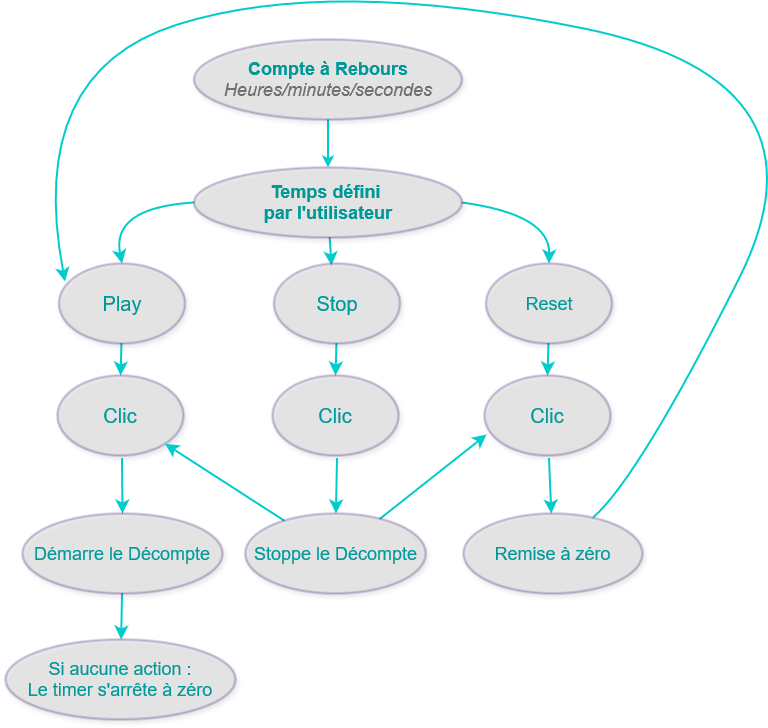

The diagram above was exported from draw.io. Its source (the exported page's mxGraphModel, read from the mxfile embedded in the PNG):
<mxGraphModel dx="1114" dy="984" grid="0" gridSize="10" guides="1" tooltips="1" connect="1" arrows="1" fold="1" page="0" pageScale="1" pageWidth="827" pageHeight="1169" math="0" shadow="0">
  <root>
    <mxCell id="0" />
    <mxCell id="1" parent="0" />
    <mxCell id="X60vaJjftaBR2xfeVt8l-8" style="edgeStyle=none;curved=1;rounded=0;orthogonalLoop=1;jettySize=auto;html=1;entryX=0.5;entryY=0;entryDx=0;entryDy=0;fontSize=12;startSize=8;endSize=8;strokeColor=#00CCCC;exitX=0;exitY=0.5;exitDx=0;exitDy=0;strokeWidth=2;" parent="1" source="X60vaJjftaBR2xfeVt8l-1" target="X60vaJjftaBR2xfeVt8l-2" edge="1">
      <mxGeometry relative="1" as="geometry">
        <Array as="points">
          <mxPoint x="241.5" y="-10" />
        </Array>
        <mxPoint x="248.5" y="71" as="targetPoint" />
      </mxGeometry>
    </mxCell>
    <mxCell id="X60vaJjftaBR2xfeVt8l-9" style="edgeStyle=none;curved=1;rounded=0;orthogonalLoop=1;jettySize=auto;html=1;fontSize=12;startSize=8;endSize=8;strokeColor=#00CCCC;exitX=1;exitY=0.5;exitDx=0;exitDy=0;entryX=0.5;entryY=0;entryDx=0;entryDy=0;strokeWidth=2;" parent="1" source="X60vaJjftaBR2xfeVt8l-1" target="X60vaJjftaBR2xfeVt8l-7" edge="1">
      <mxGeometry relative="1" as="geometry">
        <mxPoint x="677.2537061168721" y="71.01550053531537" as="targetPoint" />
        <mxPoint x="567.5045986411023" y="-2.9526706681705264" as="sourcePoint" />
        <Array as="points">
          <mxPoint x="680.5" y="-3" />
        </Array>
      </mxGeometry>
    </mxCell>
    <mxCell id="X60vaJjftaBR2xfeVt8l-10" value="" style="edgeStyle=none;curved=1;rounded=0;orthogonalLoop=1;jettySize=auto;html=1;fontSize=12;startSize=8;endSize=8;strokeColor=#00CCCC;entryX=0.456;entryY=0.025;entryDx=0;entryDy=0;entryPerimeter=0;strokeWidth=2;" parent="1" source="X60vaJjftaBR2xfeVt8l-1" target="X60vaJjftaBR2xfeVt8l-6" edge="1">
      <mxGeometry relative="1" as="geometry">
        <mxPoint x="461.8476760272108" y="71.01375985849882" as="targetPoint" />
      </mxGeometry>
    </mxCell>
    <mxCell id="X60vaJjftaBR2xfeVt8l-1" value="&lt;div style=&quot;font-size: 18px;&quot;&gt;&lt;font style=&quot;font-size: 18px;&quot; color=&quot;#009999&quot;&gt;&lt;b&gt;&lt;br&gt;&lt;/b&gt;&lt;/font&gt;&lt;/div&gt;&lt;div style=&quot;font-size: 18px;&quot;&gt;&lt;font style=&quot;font-size: 18px;&quot; color=&quot;#009999&quot;&gt;&lt;b&gt;Temps défini&amp;nbsp;&lt;/b&gt;&lt;/font&gt;&lt;/div&gt;&lt;div style=&quot;font-size: 18px;&quot;&gt;&lt;font style=&quot;font-size: 18px;&quot; color=&quot;#009999&quot;&gt;&lt;b&gt;par l'utilisateur&lt;br&gt;&lt;/b&gt;&lt;/font&gt;&lt;/div&gt;&lt;div&gt;&lt;i&gt;&lt;font color=&quot;#707070&quot; style=&quot;font-size: 18px;&quot;&gt;&lt;br&gt;&lt;/font&gt;&lt;/i&gt;&lt;/div&gt;" style="ellipse;whiteSpace=wrap;html=1;strokeWidth=2;strokeColor=#330066;shadow=1;opacity=30;perimeterSpacing=0;fillStyle=solid;fillColor=#CCCCCC;" parent="1" vertex="1">
      <mxGeometry x="324.5" y="-50" width="268" height="70" as="geometry" />
    </mxCell>
    <mxCell id="X60vaJjftaBR2xfeVt8l-16" value="" style="edgeStyle=none;curved=1;rounded=0;orthogonalLoop=1;jettySize=auto;html=1;fontSize=12;startSize=8;endSize=8;strokeColor=#00CCCC;entryX=0.5;entryY=0;entryDx=0;entryDy=0;strokeWidth=2;" parent="1" source="X60vaJjftaBR2xfeVt8l-2" target="X60vaJjftaBR2xfeVt8l-11" edge="1">
      <mxGeometry relative="1" as="geometry">
        <mxPoint x="252.5" y="181" as="targetPoint" />
      </mxGeometry>
    </mxCell>
    <mxCell id="X60vaJjftaBR2xfeVt8l-2" value="&lt;font color=&quot;#009999&quot; style=&quot;font-size: 20px;&quot;&gt;Play&lt;/font&gt;" style="ellipse;whiteSpace=wrap;html=1;strokeWidth=2;strokeColor=#330066;shadow=1;opacity=30;perimeterSpacing=0;fillStyle=solid;fillColor=#CCCCCC;" parent="1" vertex="1">
      <mxGeometry x="189.5" y="46" width="126" height="80" as="geometry" />
    </mxCell>
    <mxCell id="X60vaJjftaBR2xfeVt8l-17" value="" style="edgeStyle=none;curved=1;rounded=0;orthogonalLoop=1;jettySize=auto;html=1;fontSize=12;startSize=8;endSize=8;strokeColor=#00CCCC;entryX=0.5;entryY=0;entryDx=0;entryDy=0;strokeWidth=2;" parent="1" source="X60vaJjftaBR2xfeVt8l-6" target="X60vaJjftaBR2xfeVt8l-12" edge="1">
      <mxGeometry relative="1" as="geometry">
        <mxPoint x="467.5" y="181" as="targetPoint" />
      </mxGeometry>
    </mxCell>
    <mxCell id="X60vaJjftaBR2xfeVt8l-6" value="&lt;font color=&quot;#009999&quot; style=&quot;font-size: 20px;&quot;&gt;Stop&lt;/font&gt;" style="ellipse;whiteSpace=wrap;html=1;strokeWidth=2;strokeColor=#330066;shadow=1;opacity=30;perimeterSpacing=0;fillStyle=solid;fillColor=#CCCCCC;" parent="1" vertex="1">
      <mxGeometry x="404.5" y="46" width="126" height="80" as="geometry" />
    </mxCell>
    <mxCell id="X60vaJjftaBR2xfeVt8l-18" value="" style="edgeStyle=none;curved=1;rounded=0;orthogonalLoop=1;jettySize=auto;html=1;fontSize=12;startSize=8;endSize=8;strokeColor=#00CCCC;entryX=0.5;entryY=0;entryDx=0;entryDy=0;strokeWidth=2;" parent="1" source="X60vaJjftaBR2xfeVt8l-7" target="X60vaJjftaBR2xfeVt8l-13" edge="1">
      <mxGeometry relative="1" as="geometry">
        <mxPoint x="679.5" y="181" as="targetPoint" />
      </mxGeometry>
    </mxCell>
    <mxCell id="X60vaJjftaBR2xfeVt8l-7" value="&lt;font color=&quot;#009999&quot; style=&quot;font-size: 18px;&quot;&gt;Reset&lt;/font&gt;" style="ellipse;whiteSpace=wrap;html=1;strokeWidth=2;strokeColor=#330066;shadow=1;opacity=30;perimeterSpacing=0;fillStyle=solid;fillColor=#CCCCCC;" parent="1" vertex="1">
      <mxGeometry x="616.5" y="46" width="126" height="80" as="geometry" />
    </mxCell>
    <mxCell id="X60vaJjftaBR2xfeVt8l-11" value="&lt;font color=&quot;#009999&quot; style=&quot;font-size: 20px;&quot;&gt;Clic&lt;/font&gt;" style="ellipse;whiteSpace=wrap;html=1;strokeWidth=2;strokeColor=#330066;shadow=1;opacity=30;perimeterSpacing=0;fillStyle=solid;fillColor=#CCCCCC;" parent="1" vertex="1">
      <mxGeometry x="188" y="158" width="126" height="80" as="geometry" />
    </mxCell>
    <mxCell id="X60vaJjftaBR2xfeVt8l-12" value="&lt;font color=&quot;#009999&quot; style=&quot;font-size: 20px;&quot;&gt;Clic&lt;/font&gt;" style="ellipse;whiteSpace=wrap;html=1;strokeWidth=2;strokeColor=#330066;shadow=1;opacity=30;perimeterSpacing=0;fillStyle=solid;fillColor=#CCCCCC;" parent="1" vertex="1">
      <mxGeometry x="403" y="158" width="126" height="80" as="geometry" />
    </mxCell>
    <mxCell id="X60vaJjftaBR2xfeVt8l-13" value="&lt;font color=&quot;#009999&quot; style=&quot;font-size: 20px;&quot;&gt;Clic&lt;/font&gt;" style="ellipse;whiteSpace=wrap;html=1;strokeWidth=2;strokeColor=#330066;shadow=1;opacity=30;perimeterSpacing=0;fillStyle=solid;fillColor=#CCCCCC;" parent="1" vertex="1">
      <mxGeometry x="615" y="158" width="126" height="80" as="geometry" />
    </mxCell>
    <mxCell id="X60vaJjftaBR2xfeVt8l-19" value="" style="edgeStyle=none;curved=1;rounded=0;orthogonalLoop=1;jettySize=auto;html=1;fontSize=12;startSize=8;endSize=8;strokeColor=#00CCCC;strokeWidth=2;" parent="1" target="X60vaJjftaBR2xfeVt8l-22" edge="1">
      <mxGeometry relative="1" as="geometry">
        <mxPoint x="252.5" y="241" as="sourcePoint" />
      </mxGeometry>
    </mxCell>
    <mxCell id="X60vaJjftaBR2xfeVt8l-20" value="" style="edgeStyle=none;curved=1;rounded=0;orthogonalLoop=1;jettySize=auto;html=1;fontSize=12;startSize=8;endSize=8;strokeColor=#00CCCC;strokeWidth=2;" parent="1" target="X60vaJjftaBR2xfeVt8l-23" edge="1">
      <mxGeometry relative="1" as="geometry">
        <mxPoint x="467.5" y="241" as="sourcePoint" />
      </mxGeometry>
    </mxCell>
    <mxCell id="X60vaJjftaBR2xfeVt8l-21" value="" style="edgeStyle=none;curved=1;rounded=0;orthogonalLoop=1;jettySize=auto;html=1;fontSize=12;startSize=8;endSize=8;strokeColor=#00CCCC;strokeWidth=2;" parent="1" target="X60vaJjftaBR2xfeVt8l-24" edge="1">
      <mxGeometry relative="1" as="geometry">
        <mxPoint x="679.5" y="241" as="sourcePoint" />
      </mxGeometry>
    </mxCell>
    <mxCell id="X60vaJjftaBR2xfeVt8l-27" value="" style="edgeStyle=none;curved=1;rounded=0;orthogonalLoop=1;jettySize=auto;html=1;fontSize=12;startSize=8;endSize=8;strokeColor=#00CCCC;strokeWidth=2;" parent="1" source="X60vaJjftaBR2xfeVt8l-22" target="X60vaJjftaBR2xfeVt8l-25" edge="1">
      <mxGeometry relative="1" as="geometry" />
    </mxCell>
    <mxCell id="X60vaJjftaBR2xfeVt8l-22" value="&lt;div style=&quot;font-size: 18px;&quot;&gt;&lt;font color=&quot;#009999&quot; style=&quot;font-size: 18px;&quot;&gt;Démarre le Décompte&lt;/font&gt;&lt;/div&gt;" style="ellipse;whiteSpace=wrap;html=1;strokeWidth=2;strokeColor=#330066;shadow=1;opacity=30;perimeterSpacing=0;fillStyle=solid;fillColor=#CCCCCC;" parent="1" vertex="1">
      <mxGeometry x="153" y="296" width="200" height="80" as="geometry" />
    </mxCell>
    <mxCell id="X60vaJjftaBR2xfeVt8l-28" style="edgeStyle=none;curved=1;rounded=0;orthogonalLoop=1;jettySize=auto;html=1;fontSize=12;startSize=8;endSize=8;strokeColor=#00CCCC;entryX=1;entryY=1;entryDx=0;entryDy=0;strokeWidth=2;" parent="1" source="X60vaJjftaBR2xfeVt8l-23" target="X60vaJjftaBR2xfeVt8l-11" edge="1">
      <mxGeometry relative="1" as="geometry" />
    </mxCell>
    <mxCell id="X60vaJjftaBR2xfeVt8l-29" value="" style="edgeStyle=none;curved=1;rounded=0;orthogonalLoop=1;jettySize=auto;html=1;fontSize=12;startSize=8;endSize=8;strokeColor=#00CCCC;entryX=0.016;entryY=0.738;entryDx=0;entryDy=0;entryPerimeter=0;strokeWidth=2;" parent="1" source="X60vaJjftaBR2xfeVt8l-23" target="X60vaJjftaBR2xfeVt8l-13" edge="1">
      <mxGeometry relative="1" as="geometry" />
    </mxCell>
    <mxCell id="X60vaJjftaBR2xfeVt8l-23" value="&lt;font color=&quot;#009999&quot; style=&quot;font-size: 18px;&quot;&gt;Stoppe le Décompte&lt;/font&gt;&lt;font color=&quot;#009999&quot; style=&quot;font-size: 18px;&quot;&gt;&lt;br&gt;&lt;/font&gt;" style="ellipse;whiteSpace=wrap;html=1;strokeWidth=2;strokeColor=#330066;shadow=1;opacity=30;perimeterSpacing=0;fillStyle=solid;fillColor=#CCCCCC;" parent="1" vertex="1">
      <mxGeometry x="375.75" y="296" width="180.5" height="80" as="geometry" />
    </mxCell>
    <mxCell id="X60vaJjftaBR2xfeVt8l-24" value="&lt;font color=&quot;#009999&quot; style=&quot;font-size: 18px;&quot;&gt;Remise à zéro&lt;/font&gt;&lt;font color=&quot;#009999&quot; style=&quot;font-size: 18px;&quot;&gt;&lt;br&gt;&lt;/font&gt;" style="ellipse;whiteSpace=wrap;html=1;strokeWidth=2;strokeColor=#330066;shadow=1;opacity=30;perimeterSpacing=0;fillStyle=solid;fillColor=#CCCCCC;" parent="1" vertex="1">
      <mxGeometry x="594" y="296" width="179" height="80" as="geometry" />
    </mxCell>
    <mxCell id="X60vaJjftaBR2xfeVt8l-25" value="&lt;div style=&quot;font-size: 18px;&quot;&gt;&lt;font color=&quot;#009999&quot;&gt;Si aucune action :&lt;br&gt;&lt;/font&gt;&lt;/div&gt;&lt;div style=&quot;font-size: 18px;&quot;&gt;&lt;font color=&quot;#009999&quot;&gt;Le timer s'arrête à zéro&lt;br&gt;&lt;/font&gt;&lt;/div&gt;" style="ellipse;whiteSpace=wrap;html=1;strokeWidth=2;strokeColor=#330066;shadow=1;opacity=30;perimeterSpacing=0;fillStyle=solid;fillColor=#CCCCCC;" parent="1" vertex="1">
      <mxGeometry x="136" y="422" width="230" height="80" as="geometry" />
    </mxCell>
    <mxCell id="X60vaJjftaBR2xfeVt8l-30" style="edgeStyle=none;curved=1;rounded=0;orthogonalLoop=1;jettySize=auto;html=1;entryX=0.048;entryY=0.225;entryDx=0;entryDy=0;entryPerimeter=0;fontSize=12;startSize=8;endSize=8;strokeColor=#00CCCC;strokeWidth=2;" parent="1" source="X60vaJjftaBR2xfeVt8l-24" target="X60vaJjftaBR2xfeVt8l-2" edge="1">
      <mxGeometry relative="1" as="geometry">
        <Array as="points">
          <mxPoint x="770" y="259" />
          <mxPoint x="969" y="-137" />
          <mxPoint x="460" y="-241" />
          <mxPoint x="156" y="-145" />
        </Array>
      </mxGeometry>
    </mxCell>
    <mxCell id="DaEFM0ibaPBUI7ySSySx-2" value="" style="edgeStyle=orthogonalEdgeStyle;rounded=0;orthogonalLoop=1;jettySize=auto;html=1;strokeColor=#00CCCC;strokeWidth=2;" edge="1" parent="1" source="DaEFM0ibaPBUI7ySSySx-1" target="X60vaJjftaBR2xfeVt8l-1">
      <mxGeometry relative="1" as="geometry" />
    </mxCell>
    <mxCell id="DaEFM0ibaPBUI7ySSySx-1" value="&lt;div&gt;&lt;font color=&quot;#009999&quot;&gt;&lt;b&gt;&lt;font style=&quot;font-size: 18px;&quot;&gt;Compte à Rebours&lt;/font&gt;&lt;/b&gt;&lt;/font&gt;&lt;/div&gt;&lt;div&gt;&lt;i&gt;&lt;font color=&quot;#707070&quot; style=&quot;font-size: 18px;&quot;&gt;Heures/minutes/secondes&lt;/font&gt;&lt;font color=&quot;#707070&quot; style=&quot;font-size: 18px;&quot;&gt;&lt;br&gt;&lt;/font&gt;&lt;/i&gt;&lt;/div&gt;" style="ellipse;whiteSpace=wrap;html=1;strokeWidth=2;strokeColor=#330066;shadow=1;opacity=30;perimeterSpacing=0;fillStyle=solid;fillColor=#CCCCCC;" vertex="1" parent="1">
      <mxGeometry x="324.5" y="-178" width="268" height="80" as="geometry" />
    </mxCell>
  </root>
</mxGraphModel>